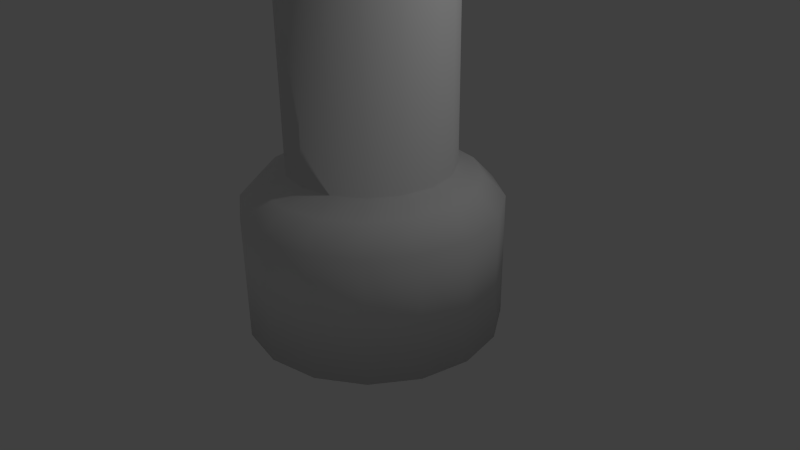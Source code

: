 # Source: Ski_Lift.blend  (saved by Blender 2.75.0; exported with 4.5.12 LTS)
import bpy
from mathutils import Matrix  # noqa: F401  (used for matrix-valued properties, if any)

bpy.ops.wm.read_factory_settings(use_empty=True)
scene = bpy.context.scene
scene.name = 'Scene'

# ---- collections
col_collection_1 = bpy.data.collections.new('Collection 1'); scene.collection.children.link(col_collection_1)

# ---- world
world_world = bpy.data.worlds.new('World'); scene.world = world_world
world_world.color = (0.05088, 0.05088, 0.05088)
world_world.use_sun_shadow = False
world_world.sun_shadow_jitter_overblur = 0.0
world_world.cycles.sampling_method = 'MANUAL'
world_world.cycles.sample_map_resolution = 256

# ---- cameras
cam_camera = bpy.data.cameras.new('Camera')
cam_camera.clip_end = 100.0
cam_camera.lens = 35.0
cam_camera.sensor_width = 32.0
cam_camera.sensor_height = 18.0
cam_camera.ortho_scale = 7.314
cam_camera.dof.focus_distance = 0.0
cam_camera.dof.aperture_fstop = 128.0

# ---- lights
light_lamp = bpy.data.lights.new('Lamp', 'POINT')
light_lamp.transmission_factor = 0.0
light_lamp.cutoff_distance = 30.0
light_lamp.energy = 100.0
light_lamp.shadow_buffer_clip_start = 1.001
light_lamp.shadow_soft_size = 0.1
light_lamp.shadow_maximum_resolution = 0.006
light_lamp.use_absolute_resolution = True
light_lamp.cycles.use_multiple_importance_sampling = False

# ---- meshes
me_cylinder_005 = bpy.data.meshes.new('Cylinder.005')
me_cylinder_005.from_pydata([(0.0, 1.0, -1.0), (0.0, 1.0, 1.0), (0.7071, 0.7071, -1.0), (0.7071, 0.7071, 1.0), (1.0, -4.371e-08, -1.0), (1.0, -4.371e-08, 1.0), (0.7071, -0.7071, -1.0), (0.7071, -0.7071, 1.0), (-8.742e-08, -1.0, -1.0), (-8.742e-08, -1.0, 1.0), (-0.7071, -0.7071, -1.0), (-0.7071, -0.7071, 1.0), (-1.0, 1.192e-08, -1.0), (-1.0, 1.192e-08, 1.0), (-0.7071, 0.7071, -1.0), (-0.7071, 0.7071, 1.0)], [], [(0, 1, 3, 2), (2, 3, 5, 4), (4, 5, 7, 6), (6, 7, 9, 8), (8, 9, 11, 10), (10, 11, 13, 12), (3, 1, 15, 13, 11, 9, 7, 5), (14, 15, 1, 0), (12, 13, 15, 14), (0, 2, 4, 6, 8, 10, 12, 14)])
me_cylinder_005.polygons.foreach_set('use_smooth', [True] * 10)
me_cylinder_005.use_remesh_preserve_volume = False
me_cylinder_005.use_remesh_preserve_attributes = False
me_cylinder_005.use_mirror_vertex_groups = False
me_cylinder_005.update()
me_cylinder_004 = bpy.data.meshes.new('Cylinder.004')
me_cylinder_004.from_pydata([(0.0, 1.0, 1.0), (0.3827, 0.9239, 1.0), (0.7071, 0.7071, 1.0), (0.9239, 0.3827, 1.0), (1.0, -4.371e-08, 1.0), (0.9239, -0.3827, 1.0), (0.7071, -0.7071, 1.0), (0.3827, -0.9239, 1.0), (1.51e-07, -1.0, 1.0), (-0.3827, -0.9239, 1.0), (-0.7071, -0.7071, 1.0), (-0.9239, -0.3827, 1.0), (-1.0, 1.192e-08, 1.0), (-0.9239, 0.3827, 1.0), (-0.7071, 0.7071, 1.0), (-0.3827, 0.9239, 1.0), (0.0, 1.0, 0.0), (0.3827, 0.9239, 0.0), (0.7071, 0.7071, 0.0), (0.9239, 0.3827, 0.0), (1.0, -4.371e-08, 0.0), (0.9239, -0.3827, 0.0), (0.7071, -0.7071, 0.0), (0.3827, -0.9239, 0.0), (1.51e-07, -1.0, 0.0), (-0.3827, -0.9239, 0.0), (-0.7071, -0.7071, 0.0), (-0.9239, -0.3827, 0.0), (-1.0, 1.192e-08, 0.0), (-0.9239, 0.3827, 0.0), (-0.7071, 0.7071, 0.0), (-0.3827, 0.9239, 0.0), (0.502, 1.212, 1.04), (-4.258e-08, 1.312, 1.04), (0.9275, 0.9275, 1.04), (1.212, 0.502, 1.04), (1.312, -6.082e-08, 1.04), (1.212, -0.502, 1.04), (0.9275, -0.9275, 1.04), (0.502, -1.212, 1.04), (1.555e-07, -1.312, 1.04), (-0.502, -1.212, 1.04), (-0.9275, -0.9275, 1.04), (-1.212, -0.502, 1.04), (-1.312, 1.216e-08, 1.04), (-1.212, 0.502, 1.04), (-0.9275, 0.9275, 1.04), (-0.502, 1.212, 1.04), (0.502, 1.212, 1.197), (-1.365e-07, 1.312, 1.197), (0.9275, 0.9275, 1.197), (1.212, 0.502, 1.197), (1.312, -6.082e-08, 1.197), (1.212, -0.502, 1.197), (0.9275, -0.9275, 1.197), (0.502, -1.212, 1.197), (6.162e-08, -1.312, 1.197), (-0.502, -1.212, 1.197), (-0.9275, -0.9275, 1.197), (-1.212, -0.502, 1.197), (-1.312, 1.216e-08, 1.197), (-1.212, 0.502, 1.197), (-0.9275, 0.9275, 1.197), (-0.502, 1.212, 1.197), (0.2903, 0.7009, 1.197), (-9.777e-08, 0.7587, 1.197), (0.5365, 0.5365, 1.197), (0.7009, 0.2903, 1.197), (0.7587, -4.146e-08, 1.197), (0.7009, -0.2903, 1.197), (0.5365, -0.5365, 1.197), (0.2903, -0.7009, 1.197), (1.679e-08, -0.7587, 1.197), (-0.2903, -0.7009, 1.197), (-0.5365, -0.5365, 1.197), (-0.7009, -0.2903, 1.197), (-0.7587, 7.489e-10, 1.197), (-0.7009, 0.2903, 1.197), (-0.5365, 0.5365, 1.197), (-0.2903, 0.7009, 1.197), (0.2903, 0.7009, 1.182), (-8.895e-08, 0.7587, 1.182), (0.5365, 0.5365, 1.182), (0.7009, 0.2903, 1.182), (0.7587, -4.146e-08, 1.182), (0.7009, -0.2903, 1.182), (0.5365, -0.5365, 1.182), (0.2903, -0.7009, 1.182), (2.561e-08, -0.7587, 1.182), (-0.2903, -0.7009, 1.182), (-0.5365, -0.5365, 1.182), (-0.7009, -0.2903, 1.182), (-0.7587, 7.489e-10, 1.182), (-0.7009, 0.2903, 1.182), (-0.5365, 0.5365, 1.182), (-0.2903, 0.7009, 1.182)], [], [(16, 0, 1, 17), (17, 1, 2, 18), (18, 2, 3, 19), (19, 3, 4, 20), (20, 4, 5, 21), (21, 5, 6, 22), (22, 6, 7, 23), (23, 7, 8, 24), (24, 8, 9, 25), (25, 9, 10, 26), (26, 10, 11, 27), (27, 11, 12, 28), (28, 12, 13, 29), (29, 13, 14, 30), (10, 9, 41, 42), (31, 15, 0, 16), (30, 14, 15, 31), (47, 46, 62, 63), (3, 2, 34, 35), (11, 10, 42, 43), (4, 3, 35, 36), (12, 11, 43, 44), (5, 4, 36, 37), (13, 12, 44, 45), (6, 5, 37, 38), (14, 13, 45, 46), (7, 6, 38, 39), (1, 0, 33, 32), (15, 14, 46, 47), (8, 7, 39, 40), (0, 15, 47, 33), (9, 8, 40, 41), (2, 1, 32, 34), (53, 52, 68, 69), (40, 39, 55, 56), (32, 33, 49, 48), (33, 47, 63, 49), (41, 40, 56, 57), (34, 32, 48, 50), (42, 41, 57, 58), (35, 34, 50, 51), (43, 42, 58, 59), (36, 35, 51, 52), (44, 43, 59, 60), (37, 36, 52, 53), (45, 44, 60, 61), (38, 37, 53, 54), (46, 45, 61, 62), (39, 38, 54, 55), (74, 73, 89, 90), (61, 60, 76, 77), (54, 53, 69, 70), (62, 61, 77, 78), (55, 54, 70, 71), (63, 62, 78, 79), (56, 55, 71, 72), (48, 49, 65, 64), (49, 63, 79, 65), (57, 56, 72, 73), (50, 48, 64, 66), (58, 57, 73, 74), (51, 50, 66, 67), (59, 58, 74, 75), (52, 51, 67, 68), (60, 59, 75, 76), (80, 81, 95, 94, 93, 92, 91, 90, 89, 88, 87, 86, 85, 84, 83, 82), (67, 66, 82, 83), (75, 74, 90, 91), (68, 67, 83, 84), (76, 75, 91, 92), (69, 68, 84, 85), (77, 76, 92, 93), (70, 69, 85, 86), (78, 77, 93, 94), (71, 70, 86, 87), (79, 78, 94, 95), (72, 71, 87, 88), (64, 65, 81, 80), (65, 79, 95, 81), (73, 72, 88, 89), (66, 64, 80, 82)])
me_cylinder_004.polygons.foreach_set('use_smooth', [True] * 81)
me_cylinder_004.use_remesh_preserve_volume = False
me_cylinder_004.use_remesh_preserve_attributes = False
me_cylinder_004.use_mirror_vertex_groups = False
me_cylinder_004.update()
me_cylinder_003 = bpy.data.meshes.new('Cylinder.003')
me_cylinder_003.from_pydata([(0.0, 1.0, -1.0), (0.0, 1.0, 1.0), (0.3827, 0.9239, -1.0), (0.3827, 0.9239, 1.0), (0.7071, 0.7071, -1.0), (0.7071, 0.7071, 1.0), (0.9239, 0.3827, -1.0), (0.9239, 0.3827, 1.0), (1.0, -4.371e-08, -1.0), (1.0, -4.371e-08, 1.0), (0.9239, -0.3827, -1.0), (0.9239, -0.3827, 1.0), (0.7071, -0.7071, -1.0), (0.7071, -0.7071, 1.0), (0.3827, -0.9239, -1.0), (0.3827, -0.9239, 1.0), (1.51e-07, -1.0, -1.0), (1.51e-07, -1.0, 1.0), (-0.3827, -0.9239, -1.0), (-0.3827, -0.9239, 1.0), (-0.7071, -0.7071, -1.0), (-0.7071, -0.7071, 1.0), (-0.9239, -0.3827, -1.0), (-0.9239, -0.3827, 1.0), (-1.0, 1.192e-08, -1.0), (-1.0, 1.192e-08, 1.0), (-0.9239, 0.3827, -1.0), (-0.9239, 0.3827, 1.0), (-0.7071, 0.7071, -1.0), (-0.7071, 0.7071, 1.0), (-0.3827, 0.9239, -1.0), (-0.3827, 0.9239, 1.0), (0.3187, 0.7694, 1.359), (6.229e-09, 0.8328, 1.359), (0.5889, 0.5889, 1.359), (0.7694, 0.3187, 1.359), (0.8328, -3.453e-08, 1.359), (0.7694, -0.3187, 1.359), (0.5889, -0.5889, 1.359), (0.3187, -0.7694, 1.359), (1.32e-07, -0.8328, 1.359), (-0.3187, -0.7694, 1.359), (-0.5889, -0.5889, 1.359), (-0.7694, -0.3187, 1.359), (-0.8328, 1.18e-08, 1.359), (-0.7694, 0.3187, 1.359), (-0.5889, 0.5889, 1.359), (-0.3187, 0.7694, 1.359), (0.2459, 0.5937, 1.539), (2.523e-08, 0.6426, 1.539), (0.4544, 0.4544, 1.539), (0.5937, 0.2459, 1.539), (0.6426, -2.835e-08, 1.539), (0.5937, -0.2459, 1.539), (0.4544, -0.4544, 1.539), (0.2459, -0.5937, 1.539), (1.223e-07, -0.6426, 1.539), (-0.2459, -0.5937, 1.539), (-0.4544, -0.4544, 1.539), (-0.5937, -0.2459, 1.539), (-0.6426, 7.403e-09, 1.539), (-0.5937, 0.2459, 1.539), (-0.4544, 0.4544, 1.539), (-0.2459, 0.5937, 1.539), (0.2459, 0.5937, 23.53), (2.523e-08, 0.6426, 23.53), (0.4544, 0.4544, 23.53), (0.5937, 0.2459, 23.53), (0.6426, -2.835e-08, 23.53), (0.5937, -0.2459, 23.53), (0.4544, -0.4544, 23.53), (0.2459, -0.5937, 23.53), (1.223e-07, -0.6426, 23.53), (-0.2459, -0.5937, 23.53), (-0.4544, -0.4544, 23.53), (-0.5937, -0.2459, 23.53), (-0.6426, 7.403e-09, 23.53), (-0.5937, 0.2459, 23.53), (-0.4544, 0.4544, 23.53), (-0.2459, 0.5937, 23.53), (0.2655, 0.6411, 23.75), (1.787e-08, 0.6939, 23.75), (0.4907, 0.4907, 23.75), (0.6411, 0.2655, 23.75), (0.6939, -3.002e-08, 23.75), (0.6411, -0.2655, 23.75), (0.4907, -0.4907, 23.75), (0.2655, -0.6411, 23.75), (1.226e-07, -0.6939, 23.75), (-0.2655, -0.6411, 23.75), (-0.4907, -0.4907, 23.75), (-0.6411, -0.2655, 23.75), (-0.6939, 8.589e-09, 23.75), (-0.6411, 0.2655, 23.75), (-0.4907, 0.4907, 23.75), (-0.2655, 0.6411, 23.75), (0.2655, 0.6411, 25.65), (1.787e-08, 0.6939, 25.65), (0.4907, 0.4907, 25.65), (0.6411, 0.2655, 25.65), (0.6939, -3.002e-08, 25.65), (0.6411, -0.2655, 25.65), (0.4907, -0.4907, 25.65), (0.2655, -0.6411, 25.65), (1.226e-07, -0.6939, 25.65), (-0.2655, -0.6411, 25.65), (-0.4907, -0.4907, 25.65), (-0.6411, -0.2655, 25.65), (-0.6939, 8.589e-09, 25.65), (-0.6411, 0.2655, 25.65), (-0.4907, 0.4907, 25.65), (-0.2655, 0.6411, 25.65), (0.2434, 0.5877, 25.94), (2.429e-08, 0.6361, 25.94), (0.4498, 0.4498, 25.94), (0.5877, 0.2434, 25.94), (0.6361, -2.814e-08, 25.94), (0.5877, -0.2434, 25.94), (0.4498, -0.4498, 25.94), (0.2434, -0.5877, 25.94), (1.203e-07, -0.6361, 25.94), (-0.2434, -0.5877, 25.94), (-0.4498, -0.4498, 25.94), (-0.5877, -0.2434, 25.94), (-0.6361, 7.253e-09, 25.94), (-0.5877, 0.2434, 25.94), (-0.4498, 0.4498, 25.94), (-0.2434, 0.5877, 25.94)], [], [(0, 1, 3, 2), (2, 3, 5, 4), (4, 5, 7, 6), (6, 7, 9, 8), (8, 9, 11, 10), (10, 11, 13, 12), (12, 13, 15, 14), (14, 15, 17, 16), (16, 17, 19, 18), (18, 19, 21, 20), (20, 21, 23, 22), (22, 23, 25, 24), (24, 25, 27, 26), (26, 27, 29, 28), (31, 29, 46, 47), (30, 31, 1, 0), (28, 29, 31, 30), (0, 2, 4, 6, 8, 10, 12, 14, 16, 18, 20, 22, 24, 26, 28, 30), (44, 43, 59, 60), (7, 5, 34, 35), (17, 15, 39, 40), (3, 1, 33, 32), (27, 25, 44, 45), (13, 11, 37, 38), (23, 21, 42, 43), (1, 31, 47, 33), (9, 7, 35, 36), (19, 17, 40, 41), (29, 27, 45, 46), (5, 3, 32, 34), (15, 13, 38, 39), (25, 23, 43, 44), (11, 9, 36, 37), (21, 19, 41, 42), (50, 48, 64, 66), (37, 36, 52, 53), (45, 44, 60, 61), (38, 37, 53, 54), (46, 45, 61, 62), (39, 38, 54, 55), (47, 46, 62, 63), (40, 39, 55, 56), (32, 33, 49, 48), (33, 47, 63, 49), (41, 40, 56, 57), (34, 32, 48, 50), (42, 41, 57, 58), (35, 34, 50, 51), (43, 42, 58, 59), (36, 35, 51, 52), (71, 70, 86, 87), (58, 57, 73, 74), (51, 50, 66, 67), (59, 58, 74, 75), (52, 51, 67, 68), (60, 59, 75, 76), (53, 52, 68, 69), (61, 60, 76, 77), (54, 53, 69, 70), (62, 61, 77, 78), (55, 54, 70, 71), (63, 62, 78, 79), (56, 55, 71, 72), (48, 49, 65, 64), (49, 63, 79, 65), (57, 56, 72, 73), (92, 91, 107, 108), (79, 78, 94, 95), (72, 71, 87, 88), (64, 65, 81, 80), (65, 79, 95, 81), (73, 72, 88, 89), (66, 64, 80, 82), (74, 73, 89, 90), (67, 66, 82, 83), (75, 74, 90, 91), (68, 67, 83, 84), (76, 75, 91, 92), (69, 68, 84, 85), (77, 76, 92, 93), (70, 69, 85, 86), (78, 77, 93, 94), (106, 105, 121, 122), (85, 84, 100, 101), (93, 92, 108, 109), (86, 85, 101, 102), (94, 93, 109, 110), (87, 86, 102, 103), (95, 94, 110, 111), (88, 87, 103, 104), (80, 81, 97, 96), (81, 95, 111, 97), (89, 88, 104, 105), (82, 80, 96, 98), (90, 89, 105, 106), (83, 82, 98, 99), (91, 90, 106, 107), (84, 83, 99, 100), (112, 113, 127, 126, 125, 124, 123, 122, 121, 120, 119, 118, 117, 116, 115, 114), (99, 98, 114, 115), (107, 106, 122, 123), (100, 99, 115, 116), (108, 107, 123, 124), (101, 100, 116, 117), (109, 108, 124, 125), (102, 101, 117, 118), (110, 109, 125, 126), (103, 102, 118, 119), (111, 110, 126, 127), (104, 103, 119, 120), (96, 97, 113, 112), (97, 111, 127, 113), (105, 104, 120, 121), (98, 96, 112, 114)])
me_cylinder_003.polygons.foreach_set('use_smooth', [True] * 114)
me_cylinder_003.use_remesh_preserve_volume = False
me_cylinder_003.use_remesh_preserve_attributes = False
me_cylinder_003.use_mirror_vertex_groups = False
me_cylinder_003.update()
me_cylinder_006 = bpy.data.meshes.new('Cylinder.006')
me_cylinder_006.from_pydata([(0.0, 1.0, -1.0), (0.0, 1.0, 1.0), (0.7071, 0.7071, -1.0), (0.7071, 0.7071, 1.0), (1.0, -4.371e-08, -1.0), (1.0, -4.371e-08, 1.0), (0.7071, -0.7071, -1.0), (0.7071, -0.7071, 1.0), (-8.742e-08, -1.0, -1.0), (-8.742e-08, -1.0, 1.0), (-0.7071, -0.7071, -1.0), (-0.7071, -0.7071, 1.0), (-1.0, 1.192e-08, -1.0), (-1.0, 1.192e-08, 1.0), (-0.7071, 0.7071, -1.0), (-0.7071, 0.7071, 1.0)], [], [(0, 1, 3, 2), (2, 3, 5, 4), (4, 5, 7, 6), (6, 7, 9, 8), (8, 9, 11, 10), (10, 11, 13, 12), (3, 1, 15, 13, 11, 9, 7, 5), (14, 15, 1, 0), (12, 13, 15, 14), (0, 2, 4, 6, 8, 10, 12, 14)])
me_cylinder_006.polygons.foreach_set('use_smooth', [True] * 10)
me_cylinder_006.use_remesh_preserve_volume = False
me_cylinder_006.use_remesh_preserve_attributes = False
me_cylinder_006.use_mirror_vertex_groups = False
me_cylinder_006.update()
me_cylinder_007 = bpy.data.meshes.new('Cylinder.007')
me_cylinder_007.from_pydata([(0.0, 1.0, -1.0), (0.0, 1.0, 1.0), (0.7071, 0.7071, -1.0), (0.7071, 0.7071, 1.0), (1.0, -4.371e-08, -1.0), (1.0, -4.371e-08, 1.0), (0.7071, -0.7071, -1.0), (0.7071, -0.7071, 1.0), (-8.742e-08, -1.0, -1.0), (-8.742e-08, -1.0, 1.0), (-0.7071, -0.7071, -1.0), (-0.7071, -0.7071, 1.0), (-1.0, 1.192e-08, -1.0), (-1.0, 1.192e-08, 1.0), (-0.7071, 0.7071, -1.0), (-0.7071, 0.7071, 1.0)], [], [(0, 1, 3, 2), (2, 3, 5, 4), (4, 5, 7, 6), (6, 7, 9, 8), (8, 9, 11, 10), (10, 11, 13, 12), (3, 1, 15, 13, 11, 9, 7, 5), (14, 15, 1, 0), (12, 13, 15, 14), (0, 2, 4, 6, 8, 10, 12, 14)])
me_cylinder_007.polygons.foreach_set('use_smooth', [True] * 10)
me_cylinder_007.use_remesh_preserve_volume = False
me_cylinder_007.use_remesh_preserve_attributes = False
me_cylinder_007.use_mirror_vertex_groups = False
me_cylinder_007.update()
me_cylinder_008 = bpy.data.meshes.new('Cylinder.008')
me_cylinder_008.from_pydata([(0.0, 1.0, -1.0), (0.0, 1.0, 1.0), (0.7071, 0.7071, -1.0), (0.7071, 0.7071, 1.0), (1.0, -4.371e-08, -1.0), (1.0, -4.371e-08, 1.0), (0.7071, -0.7071, -1.0), (0.7071, -0.7071, 1.0), (-8.742e-08, -1.0, -1.0), (-8.742e-08, -1.0, 1.0), (-0.7071, -0.7071, -1.0), (-0.7071, -0.7071, 1.0), (-1.0, 1.192e-08, -1.0), (-1.0, 1.192e-08, 1.0), (-0.7071, 0.7071, -1.0), (-0.7071, 0.7071, 1.0)], [], [(0, 1, 3, 2), (2, 3, 5, 4), (4, 5, 7, 6), (6, 7, 9, 8), (8, 9, 11, 10), (10, 11, 13, 12), (3, 1, 15, 13, 11, 9, 7, 5), (14, 15, 1, 0), (12, 13, 15, 14), (0, 2, 4, 6, 8, 10, 12, 14)])
me_cylinder_008.polygons.foreach_set('use_smooth', [True] * 10)
me_cylinder_008.use_remesh_preserve_volume = False
me_cylinder_008.use_remesh_preserve_attributes = False
me_cylinder_008.use_mirror_vertex_groups = False
me_cylinder_008.update()

# ---- objects
ob_cylinder_002 = bpy.data.objects.new('Cylinder.002', me_cylinder_005)
ob_cylinder_001 = bpy.data.objects.new('Cylinder.001', me_cylinder_004)
ob_cylinder = bpy.data.objects.new('Cylinder', me_cylinder_003)
ob_lamp = bpy.data.objects.new('Lamp', light_lamp)
ob_camera = bpy.data.objects.new('Camera', cam_camera)
ob_cylinder_003 = bpy.data.objects.new('Cylinder.003', me_cylinder_006)
ob_cylinder_004 = bpy.data.objects.new('Cylinder.004', me_cylinder_007)
ob_cylinder_005 = bpy.data.objects.new('Cylinder.005', me_cylinder_008)

# ---- transforms, parenting, visibility, modifiers, constraints
ob_cylinder_002.location = (-1.842, -0.2879, 18.84)
ob_cylinder_002.rotation_euler = (0.0, -0.7854, 0.0)
ob_cylinder_002.scale = (0.2049, 0.2049, 2.748)
ob_cylinder_002.lineart.crease_threshold = 0.0
ob_cylinder_001.location = (0.05826, 0.00691, 20.43)
ob_cylinder_001.rotation_euler = (-0.0, 1.571, 0.0)
ob_cylinder_001.scale = (0.7225, 0.7225, -5.737)
ob_cylinder_001.lineart.crease_threshold = 0.0
_m = ob_cylinder_001.modifiers.new('Mirror', 'MIRROR')
_m.use_axis = (False, False, True)
ob_cylinder.location = (0.0, 0.0, 0.0)
ob_cylinder.scale = (1.657, 1.657, 0.8284)
ob_cylinder.lineart.crease_threshold = 0.0
ob_lamp.location = (4.076, 1.005, 5.904)
ob_lamp.rotation_euler = (0.6503, 0.05522, 1.866)
ob_lamp.lock_rotations_4d = False
ob_lamp.empty_display_type = 'ARROWS'
ob_lamp.color = (0.0, 0.0, 0.0, 0.0)
ob_lamp.lineart.crease_threshold = 0.0
ob_camera.location = (7.481, -6.508, 5.344)
ob_camera.rotation_euler = (1.109, 0.01082, 0.8149)
ob_camera.lock_rotations_4d = False
ob_camera.empty_display_type = 'ARROWS'
ob_camera.color = (0.0, 0.0, 0.0, 0.0)
ob_camera.display_type = 'WIRE'
ob_camera.lineart.crease_threshold = 0.0
ob_cylinder_003.location = (-1.842, 0.3287, 18.84)
ob_cylinder_003.rotation_euler = (0.0, -0.7854, 0.0)
ob_cylinder_003.scale = (0.2049, 0.2049, 2.748)
ob_cylinder_003.lineart.crease_threshold = 0.0
ob_cylinder_004.location = (2.045, -0.2879, 18.89)
ob_cylinder_004.rotation_euler = (0.0, 0.7854, 0.0)
ob_cylinder_004.scale = (0.2049, 0.2049, 2.748)
ob_cylinder_004.lineart.crease_threshold = 0.0
ob_cylinder_005.location = (2.045, 0.3287, 18.89)
ob_cylinder_005.rotation_euler = (0.0, 0.7854, 0.0)
ob_cylinder_005.scale = (0.2049, 0.2049, 2.748)
ob_cylinder_005.lineart.crease_threshold = 0.0

# ---- collection membership
col_collection_1.objects.link(ob_cylinder_002)
col_collection_1.objects.link(ob_cylinder_001)
col_collection_1.objects.link(ob_cylinder)
col_collection_1.objects.link(ob_lamp)
col_collection_1.objects.link(ob_camera)
col_collection_1.objects.link(ob_cylinder_003)
col_collection_1.objects.link(ob_cylinder_004)
col_collection_1.objects.link(ob_cylinder_005)

# ---- scene / render settings (as saved in the file)
scene.camera = ob_camera
scene.frame_start = 1; scene.frame_end = 250; scene.frame_set(1)
scene.render.engine = 'BLENDER_EEVEE_NEXT'
scene.render.resolution_percentage = 50
scene.render.dither_intensity = 0.0
scene.cycles.use_denoising = False
scene.cycles.samples = 10
scene.cycles.sampling_pattern = 'TABULATED_SOBOL'
scene.cycles.light_sampling_threshold = 0.0
scene.cycles.use_adaptive_sampling = False
scene.cycles.use_light_tree = False
scene.cycles.blur_glossy = 0.0
scene.cycles.pixel_filter_type = 'GAUSSIAN'
scene.cycles.sample_clamp_indirect = 0.0
scene.view_settings.view_transform = 'Standard'
bpy.context.view_layer.update()
